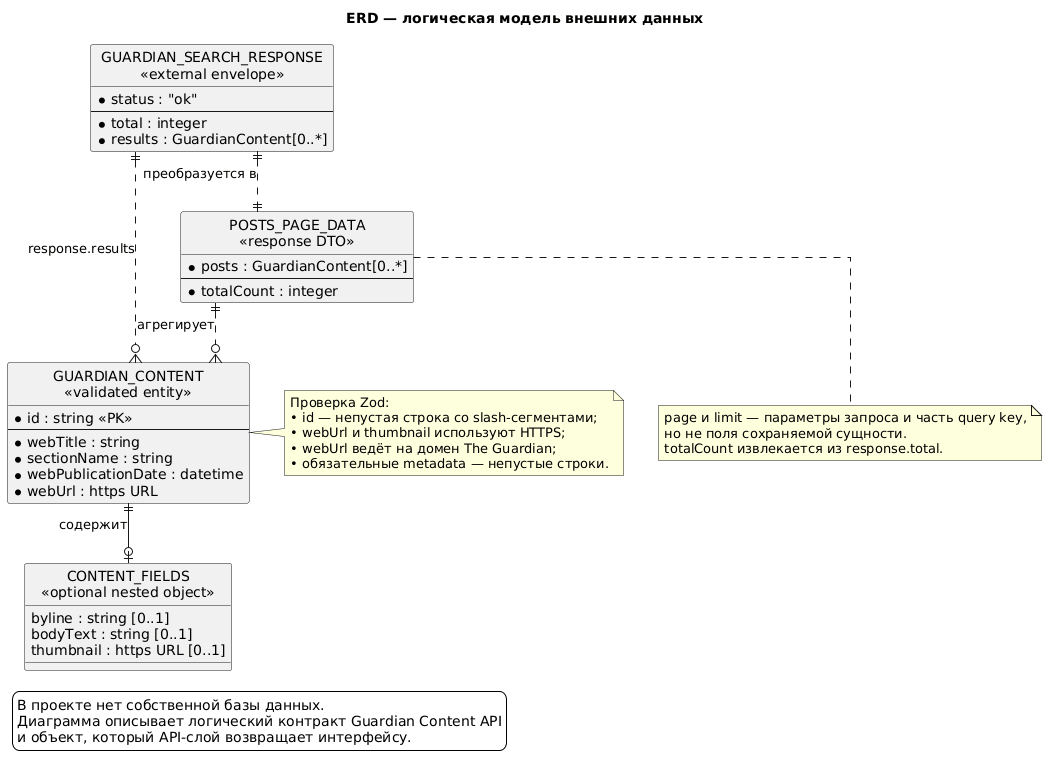

The diagram above was rendered by PlantUML. Its source (embedded in the PNG):
@startuml
title ERD — логическая модель внешних данных

hide circle
skinparam backgroundColor #FFFFFF
skinparam shadowing false
skinparam linetype ortho
skinparam entity {
  BackgroundColor #F7F9FC
  BorderColor #355070
  FontColor #1F2937
}

entity "GUARDIAN_CONTENT\n<<validated entity>>" as content {
  * id : string <<PK>>
  --
  * webTitle : string
  * sectionName : string
  * webPublicationDate : datetime
  * webUrl : https URL
}

entity "CONTENT_FIELDS\n<<optional nested object>>" as fields {
  byline : string [0..1]
  bodyText : string [0..1]
  thumbnail : https URL [0..1]
}

entity "GUARDIAN_SEARCH_RESPONSE\n<<external envelope>>" as searchResponse {
  * status : "ok"
  --
  * total : integer
  * results : GuardianContent[0..*]
}

entity "POSTS_PAGE_DATA\n<<response DTO>>" as pageData {
  * posts : GuardianContent[0..*]
  --
  * totalCount : integer
}

content ||--o| fields : "содержит"
searchResponse ||..o{ content : "response.results"
pageData ||..o{ content : "агрегирует"
searchResponse ||..|| pageData : "преобразуется в"

note right of content
  Проверка Zod:
  • id — непустая строка со slash-сегментами;
  • webUrl и thumbnail используют HTTPS;
  • webUrl ведёт на домен The Guardian;
  • обязательные metadata — непустые строки.
end note

note bottom of pageData
  page и limit — параметры запроса и часть query key,
  но не поля сохраняемой сущности.
  totalCount извлекается из response.total.
end note

legend left
  В проекте нет собственной базы данных.
  Диаграмма описывает логический контракт Guardian Content API
  и объект, который API-слой возвращает интерфейсу.
endlegend

@enduml